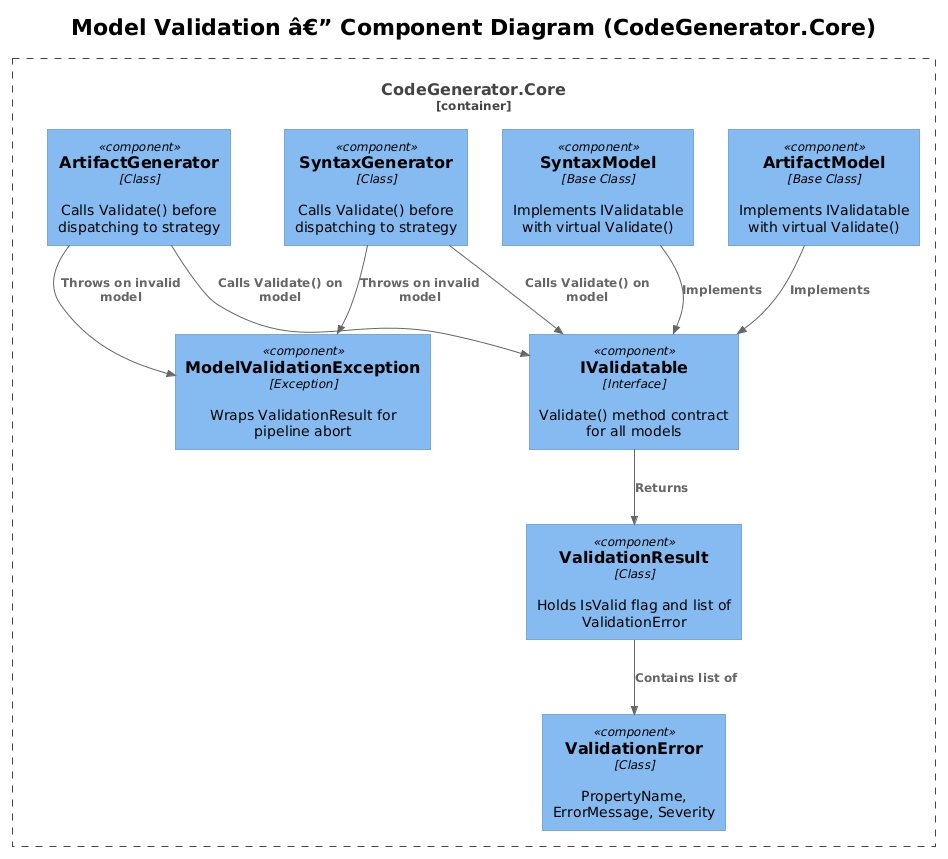

The diagram above was rendered by PlantUML. Its source (embedded in the PNG):
@startuml
!theme plain
!include <C4/C4_Component>

title Model Validation â€” Component Diagram (CodeGenerator.Core)

Container_Boundary(core, "CodeGenerator.Core") {
    Component(ivalidatable, "IValidatable", "Interface", "Validate() method contract for all models")
    Component(result, "ValidationResult", "Class", "Holds IsValid flag and list of ValidationError")
    Component(error, "ValidationError", "Class", "PropertyName, ErrorMessage, Severity")
    Component(exception, "ModelValidationException", "Exception", "Wraps ValidationResult for pipeline abort")
    Component(artgen, "ArtifactGenerator", "Class", "Calls Validate() before dispatching to strategy")
    Component(syngen, "SyntaxGenerator", "Class", "Calls Validate() before dispatching to strategy")
    Component(syntaxmodel, "SyntaxModel", "Base Class", "Implements IValidatable with virtual Validate()")
    Component(artifactmodel, "ArtifactModel", "Base Class", "Implements IValidatable with virtual Validate()")
}

Rel(artgen, ivalidatable, "Calls Validate() on model")
Rel(syngen, ivalidatable, "Calls Validate() on model")
Rel(ivalidatable, result, "Returns")
Rel(result, error, "Contains list of")
Rel(artgen, exception, "Throws on invalid model")
Rel(syngen, exception, "Throws on invalid model")
Rel(syntaxmodel, ivalidatable, "Implements")
Rel(artifactmodel, ivalidatable, "Implements")
@enduml